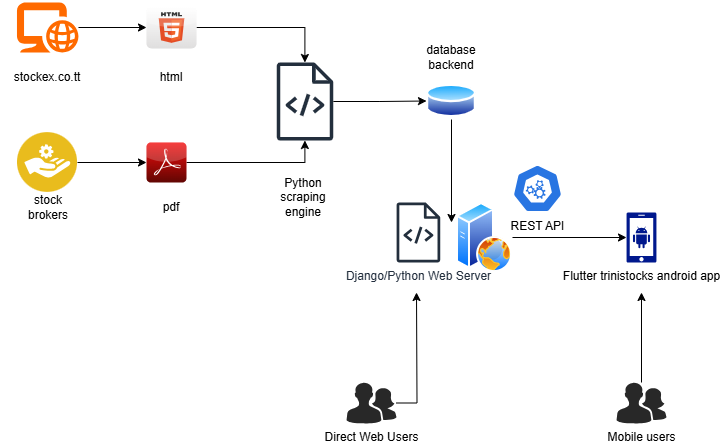

The diagram above was exported from draw.io. Its source (the exported page's mxGraphModel, read from the mxfile embedded in the PNG):
<mxGraphModel dx="971" dy="579" grid="1" gridSize="10" guides="1" tooltips="1" connect="1" arrows="1" fold="1" page="1" pageScale="1" pageWidth="850" pageHeight="1100" math="0" shadow="0">
  <root>
    <mxCell id="0" />
    <mxCell id="1" parent="0" />
    <mxCell id="XHY7hnecB-F_qs28Gb8j-6" style="edgeStyle=orthogonalEdgeStyle;rounded=0;orthogonalLoop=1;jettySize=auto;html=1;" edge="1" parent="1" source="XHY7hnecB-F_qs28Gb8j-1" target="XHY7hnecB-F_qs28Gb8j-5">
      <mxGeometry relative="1" as="geometry" />
    </mxCell>
    <mxCell id="XHY7hnecB-F_qs28Gb8j-1" value="" style="points=[];aspect=fixed;html=1;align=center;shadow=0;dashed=0;fillColor=#FF6A00;strokeColor=none;shape=mxgraph.alibaba_cloud.domain_and_website;" vertex="1" parent="1">
      <mxGeometry x="120" y="170" width="61.96" height="50" as="geometry" />
    </mxCell>
    <mxCell id="XHY7hnecB-F_qs28Gb8j-2" value="stockex.co.tt" style="text;html=1;align=center;verticalAlign=middle;whiteSpace=wrap;rounded=0;" vertex="1" parent="1">
      <mxGeometry x="105.97999999999999" y="230" width="90" height="30" as="geometry" />
    </mxCell>
    <mxCell id="XHY7hnecB-F_qs28Gb8j-9" style="edgeStyle=orthogonalEdgeStyle;rounded=0;orthogonalLoop=1;jettySize=auto;html=1;" edge="1" parent="1" source="XHY7hnecB-F_qs28Gb8j-3" target="XHY7hnecB-F_qs28Gb8j-7">
      <mxGeometry relative="1" as="geometry" />
    </mxCell>
    <mxCell id="XHY7hnecB-F_qs28Gb8j-3" value="" style="image;aspect=fixed;perimeter=ellipsePerimeter;html=1;align=center;shadow=0;dashed=0;fontColor=#4277BB;labelBackgroundColor=default;fontSize=12;spacingTop=3;image=img/lib/ibm/applications/service_broker.svg;" vertex="1" parent="1">
      <mxGeometry x="120.98" y="300" width="60" height="60" as="geometry" />
    </mxCell>
    <mxCell id="XHY7hnecB-F_qs28Gb8j-4" value="stock brokers" style="text;html=1;align=center;verticalAlign=middle;whiteSpace=wrap;rounded=0;" vertex="1" parent="1">
      <mxGeometry x="122" y="360" width="60" height="30" as="geometry" />
    </mxCell>
    <mxCell id="XHY7hnecB-F_qs28Gb8j-12" style="edgeStyle=orthogonalEdgeStyle;rounded=0;orthogonalLoop=1;jettySize=auto;html=1;" edge="1" parent="1" source="XHY7hnecB-F_qs28Gb8j-5" target="XHY7hnecB-F_qs28Gb8j-11">
      <mxGeometry relative="1" as="geometry" />
    </mxCell>
    <mxCell id="XHY7hnecB-F_qs28Gb8j-5" value="" style="dashed=0;outlineConnect=0;html=1;align=center;labelPosition=center;verticalLabelPosition=bottom;verticalAlign=top;shape=mxgraph.webicons.html5;gradientColor=#DFDEDE" vertex="1" parent="1">
      <mxGeometry x="250" y="174" width="50" height="42" as="geometry" />
    </mxCell>
    <mxCell id="XHY7hnecB-F_qs28Gb8j-13" style="edgeStyle=orthogonalEdgeStyle;rounded=0;orthogonalLoop=1;jettySize=auto;html=1;" edge="1" parent="1" source="XHY7hnecB-F_qs28Gb8j-7" target="XHY7hnecB-F_qs28Gb8j-11">
      <mxGeometry relative="1" as="geometry" />
    </mxCell>
    <mxCell id="XHY7hnecB-F_qs28Gb8j-7" value="" style="dashed=0;outlineConnect=0;html=1;align=center;labelPosition=center;verticalLabelPosition=bottom;verticalAlign=top;shape=mxgraph.webicons.adobe_pdf;fillColor=#F40C0C;gradientColor=#610603" vertex="1" parent="1">
      <mxGeometry x="250" y="310" width="40" height="40" as="geometry" />
    </mxCell>
    <mxCell id="XHY7hnecB-F_qs28Gb8j-8" value="html" style="text;html=1;align=center;verticalAlign=middle;whiteSpace=wrap;rounded=0;" vertex="1" parent="1">
      <mxGeometry x="245" y="230" width="60" height="30" as="geometry" />
    </mxCell>
    <mxCell id="XHY7hnecB-F_qs28Gb8j-10" value="pdf" style="text;html=1;align=center;verticalAlign=middle;whiteSpace=wrap;rounded=0;" vertex="1" parent="1">
      <mxGeometry x="245" y="360" width="60" height="30" as="geometry" />
    </mxCell>
    <mxCell id="XHY7hnecB-F_qs28Gb8j-11" value="" style="sketch=0;outlineConnect=0;fontColor=#232F3E;gradientColor=none;fillColor=#232F3D;strokeColor=none;dashed=0;verticalLabelPosition=bottom;verticalAlign=top;align=center;html=1;fontSize=12;fontStyle=0;aspect=fixed;pointerEvents=1;shape=mxgraph.aws4.source_code;" vertex="1" parent="1">
      <mxGeometry x="380" y="230" width="57" height="78" as="geometry" />
    </mxCell>
    <mxCell id="XHY7hnecB-F_qs28Gb8j-14" value="Python scraping engine" style="text;html=1;align=center;verticalAlign=middle;whiteSpace=wrap;rounded=0;" vertex="1" parent="1">
      <mxGeometry x="377" y="340" width="60" height="50" as="geometry" />
    </mxCell>
    <mxCell id="XHY7hnecB-F_qs28Gb8j-22" style="edgeStyle=orthogonalEdgeStyle;rounded=0;orthogonalLoop=1;jettySize=auto;html=1;" edge="1" parent="1" source="XHY7hnecB-F_qs28Gb8j-16">
      <mxGeometry relative="1" as="geometry">
        <mxPoint x="555" y="390" as="targetPoint" />
      </mxGeometry>
    </mxCell>
    <mxCell id="XHY7hnecB-F_qs28Gb8j-16" value="" style="image;aspect=fixed;perimeter=ellipsePerimeter;html=1;align=center;shadow=0;dashed=0;spacingTop=3;image=img/lib/active_directory/database.svg;" vertex="1" parent="1">
      <mxGeometry x="530" y="250" width="50" height="37" as="geometry" />
    </mxCell>
    <mxCell id="XHY7hnecB-F_qs28Gb8j-17" style="edgeStyle=orthogonalEdgeStyle;rounded=0;orthogonalLoop=1;jettySize=auto;html=1;entryX=0;entryY=0.5;entryDx=0;entryDy=0;" edge="1" parent="1" source="XHY7hnecB-F_qs28Gb8j-11" target="XHY7hnecB-F_qs28Gb8j-16">
      <mxGeometry relative="1" as="geometry" />
    </mxCell>
    <mxCell id="XHY7hnecB-F_qs28Gb8j-18" value="database backend" style="text;html=1;align=center;verticalAlign=middle;whiteSpace=wrap;rounded=0;" vertex="1" parent="1">
      <mxGeometry x="525" y="200" width="60" height="50" as="geometry" />
    </mxCell>
    <mxCell id="XHY7hnecB-F_qs28Gb8j-24" style="edgeStyle=orthogonalEdgeStyle;rounded=0;orthogonalLoop=1;jettySize=auto;html=1;" edge="1" parent="1" source="XHY7hnecB-F_qs28Gb8j-20" target="XHY7hnecB-F_qs28Gb8j-23">
      <mxGeometry relative="1" as="geometry" />
    </mxCell>
    <mxCell id="XHY7hnecB-F_qs28Gb8j-20" value="" style="image;aspect=fixed;perimeter=ellipsePerimeter;html=1;align=center;shadow=0;dashed=0;spacingTop=3;image=img/lib/active_directory/web_server.svg;" vertex="1" parent="1">
      <mxGeometry x="560" y="370" width="56" height="70" as="geometry" />
    </mxCell>
    <mxCell id="XHY7hnecB-F_qs28Gb8j-21" value="Django/Python Web Server" style="sketch=0;outlineConnect=0;fontColor=#232F3E;gradientColor=none;fillColor=#232F3D;strokeColor=none;dashed=0;verticalLabelPosition=bottom;verticalAlign=top;align=center;html=1;fontSize=12;fontStyle=0;aspect=fixed;pointerEvents=1;shape=mxgraph.aws4.source_code;" vertex="1" parent="1">
      <mxGeometry x="500" y="370" width="43.85" height="60" as="geometry" />
    </mxCell>
    <mxCell id="XHY7hnecB-F_qs28Gb8j-23" value="Flutter trinistocks android app" style="sketch=0;aspect=fixed;pointerEvents=1;shadow=0;dashed=0;html=1;strokeColor=none;labelPosition=center;verticalLabelPosition=bottom;verticalAlign=top;align=center;fillColor=#00188D;shape=mxgraph.mscae.enterprise.android_phone" vertex="1" parent="1">
      <mxGeometry x="730" y="380" width="30" height="50" as="geometry" />
    </mxCell>
    <mxCell id="XHY7hnecB-F_qs28Gb8j-25" value="REST API" style="aspect=fixed;sketch=0;html=1;dashed=0;whitespace=wrap;verticalLabelPosition=bottom;verticalAlign=top;fillColor=#2875E2;strokeColor=#ffffff;points=[[0.005,0.63,0],[0.1,0.2,0],[0.9,0.2,0],[0.5,0,0],[0.995,0.63,0],[0.72,0.99,0],[0.5,1,0],[0.28,0.99,0]];shape=mxgraph.kubernetes.icon2;prIcon=api" vertex="1" parent="1">
      <mxGeometry x="616" y="332" width="50" height="48" as="geometry" />
    </mxCell>
    <mxCell id="XHY7hnecB-F_qs28Gb8j-27" style="edgeStyle=orthogonalEdgeStyle;rounded=0;orthogonalLoop=1;jettySize=auto;html=1;" edge="1" parent="1" source="XHY7hnecB-F_qs28Gb8j-26">
      <mxGeometry relative="1" as="geometry">
        <mxPoint x="520" y="460" as="targetPoint" />
      </mxGeometry>
    </mxCell>
    <mxCell id="XHY7hnecB-F_qs28Gb8j-26" value="Direct Web Users" style="verticalLabelPosition=bottom;sketch=0;html=1;fillColor=#282828;strokeColor=none;verticalAlign=top;pointerEvents=1;align=center;shape=mxgraph.cisco_safe.people_places_things_icons.icon2;" vertex="1" parent="1">
      <mxGeometry x="450" y="550" width="50" height="41" as="geometry" />
    </mxCell>
    <mxCell id="XHY7hnecB-F_qs28Gb8j-30" style="edgeStyle=orthogonalEdgeStyle;rounded=0;orthogonalLoop=1;jettySize=auto;html=1;" edge="1" parent="1" source="XHY7hnecB-F_qs28Gb8j-28">
      <mxGeometry relative="1" as="geometry">
        <mxPoint x="745" y="460" as="targetPoint" />
      </mxGeometry>
    </mxCell>
    <mxCell id="XHY7hnecB-F_qs28Gb8j-28" value="Mobile users" style="verticalLabelPosition=bottom;sketch=0;html=1;fillColor=#282828;strokeColor=none;verticalAlign=top;pointerEvents=1;align=center;shape=mxgraph.cisco_safe.people_places_things_icons.icon2;" vertex="1" parent="1">
      <mxGeometry x="720" y="550" width="50" height="41" as="geometry" />
    </mxCell>
  </root>
</mxGraphModel>